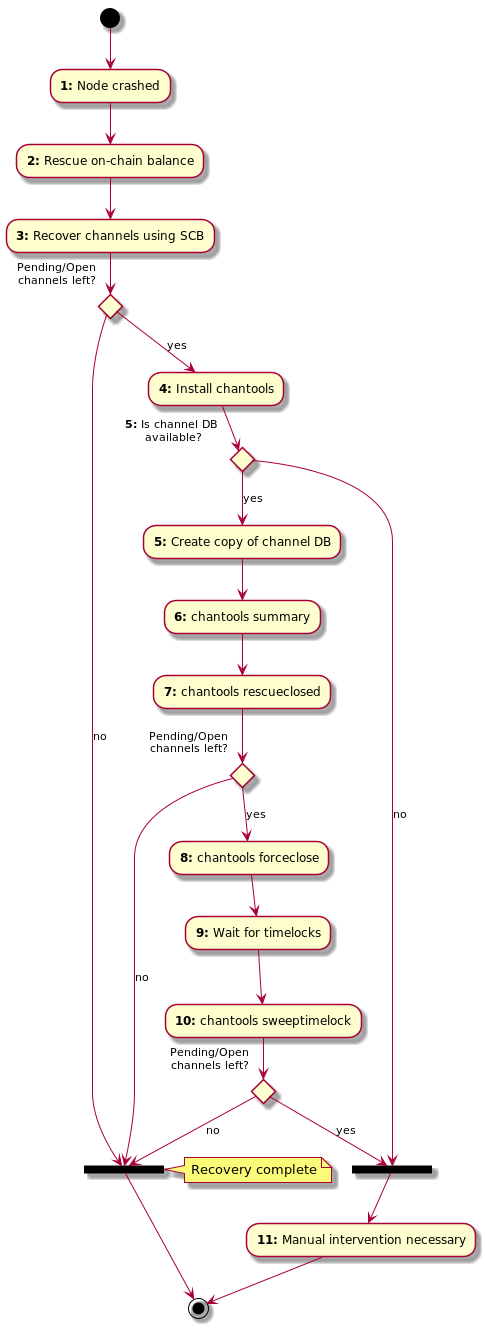

The diagram above was rendered by PlantUML. Its source (embedded in the PNG):
@startuml

(*) --> "<b>1:</b> Node crashed"
--> "<b>2:</b> Rescue on-chain balance"
--> "<b>3:</b> Recover channels using SCB"
if "Pending/Open\nchannels left?" then
  -->[yes] "<b>4:</b> Install chantools"
  if "<b>5:</b> Is channel DB \navailable?" then
    -->[yes] "<b>5:</b> Create copy of channel DB"
    --> "<b>6:</b> chantools summary"
    --> "<b>7:</b> chantools rescueclosed"
    if "Pending/Open\nchannels left?" then
      -->[yes] "<b>8:</b> chantools forceclose"
      --> "<b>9:</b> Wait for timelocks"
      --> "<b>10:</b> chantools sweeptimelock"
      if "Pending/Open\nchannels left?" then
        -->[yes] ===MANUAL===
      else
        -->[no] ===DONE===
      endif
    else
      -->[no] ===DONE===
    endif
  else
    -->[no] ===MANUAL===
    --> "<b>11:</b> Manual intervention necessary"
    --> (*)
  endif
else
  -->[no] ===DONE===
  note right
    Recovery complete
  end note
endif

--> (*)

@enduml